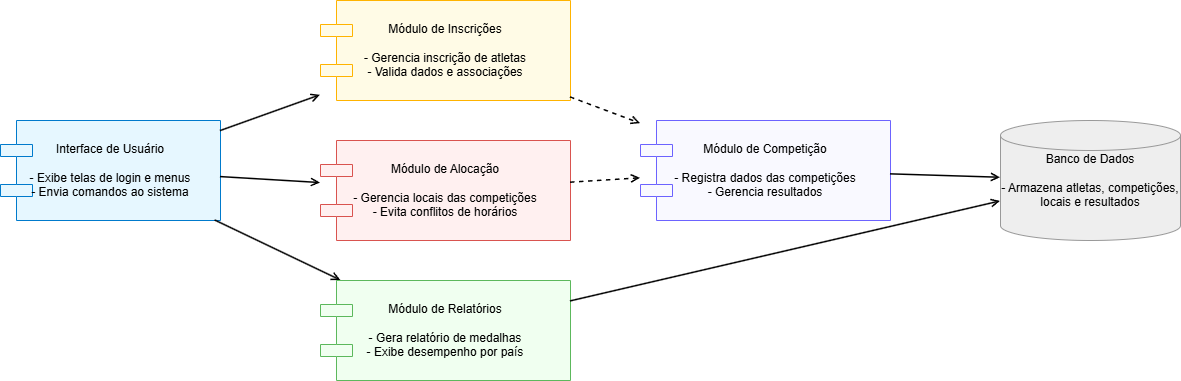

The diagram above was exported from draw.io. Its source (the exported page's mxGraphModel, read from the mxfile embedded in the PNG):
<mxGraphModel dx="1426" dy="777" grid="1" gridSize="10" guides="1" tooltips="1" connect="1" arrows="1" fold="1" page="1" pageScale="1" pageWidth="1169" pageHeight="827" math="0" shadow="0">
  <root>
    <mxCell id="0" />
    <mxCell id="1" parent="0" />
    <mxCell id="cmp_ui" value="Interface de Usuário&#10;&#10;- Exibe telas de login e menus&#10;- Envia comandos ao sistema" style="shape=component;whiteSpace=wrap;html=1;rounded=1;fillColor=#e6f7ff;strokeColor=#007acc;" parent="1" vertex="1">
      <mxGeometry x="80" y="200" width="220" height="100" as="geometry" />
    </mxCell>
    <mxCell id="cmp_inscricoes" value="Módulo de Inscrições&#10;&#10;- Gerencia inscrição de atletas&#10;- Valida dados e associações" style="shape=component;whiteSpace=wrap;html=1;rounded=1;fillColor=#fffbe6;strokeColor=#ffb300;" parent="1" vertex="1">
      <mxGeometry x="400" y="80" width="250" height="100" as="geometry" />
    </mxCell>
    <mxCell id="cmp_alocacao" value="Módulo de Alocação&#10;&#10;- Gerencia locais das competições&#10;- Evita conflitos de horários" style="shape=component;whiteSpace=wrap;html=1;rounded=1;fillColor=#fff0f0;strokeColor=#d9534f;" parent="1" vertex="1">
      <mxGeometry x="400" y="220" width="250" height="100" as="geometry" />
    </mxCell>
    <mxCell id="cmp_relatorios" value="Módulo de Relatórios&#10;&#10;- Gera relatório de medalhas&#10;- Exibe desempenho por país" style="shape=component;whiteSpace=wrap;html=1;rounded=1;fillColor=#f0fff0;strokeColor=#5cb85c;" parent="1" vertex="1">
      <mxGeometry x="400" y="360" width="250" height="100" as="geometry" />
    </mxCell>
    <mxCell id="cmp_competicao" value="Módulo de Competição&#10;&#10;- Registra dados das competições&#10;- Gerencia resultados" style="shape=component;whiteSpace=wrap;html=1;rounded=1;fillColor=#f9f9ff;strokeColor=#6c63ff;" parent="1" vertex="1">
      <mxGeometry x="720" y="200" width="250" height="100" as="geometry" />
    </mxCell>
    <mxCell id="cmp_db" value="Banco de Dados&#10;&#10;- Armazena atletas, competições, locais e resultados" style="shape=cylinder3;whiteSpace=wrap;html=1;rounded=1;fillColor=#eeeeee;strokeColor=#999999;" parent="1" vertex="1">
      <mxGeometry x="1080" y="200" width="180" height="120" as="geometry" />
    </mxCell>
    <mxCell id="rel1" style="endArrow=open;html=1;strokeWidth=1.5;" parent="1" source="cmp_ui" target="cmp_inscricoes" edge="1">
      <mxGeometry relative="1" as="geometry" />
    </mxCell>
    <mxCell id="rel2" style="endArrow=open;html=1;strokeWidth=1.5;" parent="1" source="cmp_ui" target="cmp_alocacao" edge="1">
      <mxGeometry relative="1" as="geometry" />
    </mxCell>
    <mxCell id="rel3" style="endArrow=open;html=1;strokeWidth=1.5;" parent="1" source="cmp_ui" target="cmp_relatorios" edge="1">
      <mxGeometry relative="1" as="geometry" />
    </mxCell>
    <mxCell id="rel4" style="endArrow=open;html=1;strokeWidth=1.5;dashed=1;" parent="1" source="cmp_inscricoes" target="cmp_competicao" edge="1">
      <mxGeometry relative="1" as="geometry" />
    </mxCell>
    <mxCell id="rel5" style="endArrow=open;html=1;strokeWidth=1.5;dashed=1;" parent="1" source="cmp_alocacao" target="cmp_competicao" edge="1">
      <mxGeometry relative="1" as="geometry" />
    </mxCell>
    <mxCell id="rel6" style="endArrow=open;html=1;strokeWidth=1.5;" parent="1" source="cmp_competicao" target="cmp_db" edge="1">
      <mxGeometry relative="1" as="geometry" />
    </mxCell>
    <mxCell id="rel7" style="endArrow=open;html=1;strokeWidth=1.5;" parent="1" source="cmp_relatorios" target="cmp_db" edge="1">
      <mxGeometry relative="1" as="geometry" />
    </mxCell>
  </root>
</mxGraphModel>